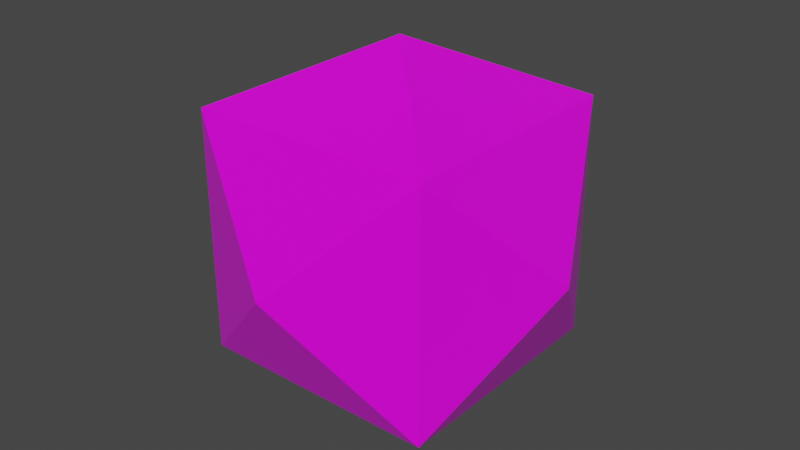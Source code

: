 # Source: BrickWeird02.blend  (saved by Blender 4.2.66; exported with 4.5.12 LTS)
import bpy
from mathutils import Matrix  # noqa: F401  (used for matrix-valued properties, if any)

bpy.ops.wm.read_factory_settings(use_empty=True)
scene = bpy.context.scene
scene.name = 'Scene'

# ---- collections
col_collection = bpy.data.collections.new('Collection'); scene.collection.children.link(col_collection)

# ---- images (referenced by path relative to the original .blend; pixels are not part of the script)
import os
ASSET_DIR = os.environ.get("B2B_ASSET_DIR", "")  # directory of the original .blend (textures are referenced by path, not embedded)
HERE = os.path.dirname(os.path.abspath(__file__))  # packed textures are extracted next to this script under _unpacked/

def load_image(name, relpath, width, height, colorspace="sRGB"):
    """Load a texture the original file referenced (path relative to the .blend, or extracted next to this script)."""
    p = next((c for c in (os.path.join(HERE, relpath), os.path.join(ASSET_DIR, relpath)) if relpath and os.path.exists(c)), "")
    if p:
        img = bpy.data.images.load(p, check_existing=True)
        img.name = name
    else:  # same state as the original file: an image datablock whose file is absent (Cycles renders it pink)
        img = bpy.data.images.new(name, width, height)
        img.source = "FILE"
        img.filepath = "//" + (relpath or name)
    img.colorspace_settings.name = colorspace
    return img
img_brickweird02_a_png_001 = load_image('BrickWeird02_a.png.001', 'BrickWeird02_a.png', 1024, 1024, 'sRGB')

# ---- materials (node trees are filled in below, after node groups)
mat_primary = bpy.data.materials.new('Primary')
mat_primary.alpha_threshold = 0.0
mat_primary.use_transparent_shadow = False
mat_primary.roughness = 0.5
mat_primary.line_color = (0.0, 0.0, 0.0, 1.0)

# ---- material node trees
mat_primary.use_nodes = True; mat_primary.node_tree.nodes.clear()
_N = mat_primary.node_tree.nodes; _L = mat_primary.node_tree.links
n0 = _N.new('ShaderNodeOutputMaterial'); n0.name = 'Material Output'; n0.location = (300, 300)
n1 = _N.new('ShaderNodeBsdfPrincipled'); n1.name = 'Principled BSDF'; n1.location = (10, 300)
n1.distribution = 'GGX'
n1.subsurface_method = 'RANDOM_WALK_SKIN'
n1.inputs[2].default_value = 0.3
n1.inputs[3].default_value = 1.55
n1.inputs[27].default_value = (0.0, 0.0, 0.0, 1.0)
n1.inputs[28].default_value = 1.0
n2 = _N.new('ShaderNodeTexImage'); n2.name = 'Image Texture'; n2.location = (-280, 280)
n2.image = img_brickweird02_a_png_001
n2.interpolation = 'Closest'
_L.new(n1.outputs[0], n0.inputs[0])
_L.new(n2.outputs[0], n1.inputs[0])
n0.is_active_output = True

# ---- world
world_world = bpy.data.worlds.new('World'); scene.world = world_world
world_world.use_nodes = True; world_world.node_tree.nodes.clear()
_N = world_world.node_tree.nodes; _L = world_world.node_tree.links
n0 = _N.new('ShaderNodeOutputWorld'); n0.name = 'World Output'; n0.location = (300, 300)
n1 = _N.new('ShaderNodeBackground'); n1.name = 'Background'; n1.location = (10, 300)
n1.inputs[0].default_value = (0.05088, 0.05088, 0.05088, 1.0)
_L.new(n1.outputs[0], n0.inputs[0])
n0.is_active_output = True
world_world.color = (0.05088, 0.05088, 0.05088)
world_world.use_sun_shadow = False
world_world.sun_shadow_jitter_overblur = 0.0

# ---- meshes
me_cube_004 = bpy.data.meshes.new('Cube.004')
me_cube_004.from_pydata([(0.25, -0.25, 0.25), (-0.25, -0.25, 0.25), (0.25, -0.25, -0.25), (-2.831e-08, -0.375, -2.98e-08), (0.25, 0.25, 0.25), (-1.045e-21, 8.47e-22, 0.375), (0.375, 0.0, 0.0), (0.25, 0.25, -0.25), (-0.25, 0.25, 0.25), (-0.25, 0.25, -0.25), (2.831e-08, 0.375, -2.98e-08), (-0.25, -0.25, -0.25), (4.275e-15, 5.662e-08, -0.375), (-0.375, 0.0, 1.49e-07)], [], [(1, 11, 3), (11, 2, 3), (1, 3, 0), (0, 3, 2), (4, 8, 5), (8, 1, 5), (4, 5, 0), (0, 5, 1), (7, 4, 6), (4, 0, 6), (7, 6, 2), (2, 6, 0), (9, 8, 10), (8, 4, 10), (9, 10, 7), (7, 10, 4), (11, 9, 12), (9, 7, 12), (11, 12, 2), (2, 12, 7), (8, 9, 13), (9, 11, 13), (8, 13, 1), (1, 13, 11)])
_uv = me_cube_004.uv_layers.new(name='UVMap')
_uv.uv.foreach_set('vector', [0.5, 0.5001, 0.5, 1.0, 0.25, 0.75, 0.5, 1.0, 5.001e-05, 1.0, 0.25, 0.75, 0.5, 0.5001, 0.25, 0.75, 5.001e-05, 0.5001, 5.001e-05, 0.5001, 0.25, 0.75, 5.001e-05, 1.0, 0.9999, 0.5001, 0.9999, 1.0, 0.75, 0.75, 0.9999, 1.0, 0.5, 1.0, 0.75, 0.75, 0.9999, 0.5001, 0.75, 0.75, 0.5, 0.5001, 0.5, 0.5001, 0.75, 0.75, 0.5, 1.0, 0.4999, 5.001e-05, 0.4999, 0.5, 0.25, 0.25, 0.4999, 0.5, 4.995e-05, 0.5, 0.25, 0.25, 0.4999, 5.001e-05, 0.25, 0.25, 4.995e-05, 5.001e-05, 4.995e-05, 5.001e-05, 0.25, 0.25, 4.995e-05, 0.5, 0.9999, 5.001e-05, 0.9999, 0.5, 0.75, 0.25, 0.9999, 0.5, 0.5, 0.5, 0.75, 0.25, 0.9999, 5.001e-05, 0.75, 0.25, 0.5, 5.001e-05, 0.5, 5.001e-05, 0.75, 0.25, 0.5, 0.5, 0.4999, 5.001e-05, 0.4999, 0.5, 0.25, 0.25, 0.4999, 0.5, 4.995e-05, 0.5, 0.25, 0.25, 0.4999, 5.001e-05, 0.25, 0.25, 4.995e-05, 5.001e-05, 4.995e-05, 5.001e-05, 0.25, 0.25, 4.995e-05, 0.5, 0.9999, 0.5001, 0.9999, 1.0, 0.75, 0.75, 0.9999, 1.0, 0.5, 1.0, 0.75, 0.75, 0.9999, 0.5001, 0.75, 0.75, 0.5, 0.5001, 0.5, 0.5001, 0.75, 0.75, 0.5, 1.0])
me_cube_004.materials.append(mat_primary)
me_cube_004.use_mirror_vertex_groups = False
me_cube_004.update()

# ---- objects
ob_brickweird02 = bpy.data.objects.new('BrickWeird02', me_cube_004)

# ---- transforms, parenting, visibility, modifiers, constraints
ob_brickweird02.location = (0.0, 0.0, 0.0)
ob_brickweird02.lock_rotations_4d = False
ob_brickweird02.empty_display_type = 'ARROWS'
ob_brickweird02.lineart.crease_threshold = 0.0

# ---- collection membership
col_collection.objects.link(ob_brickweird02)

# ---- scene / render settings (as saved in the file)
scene.frame_start = 1; scene.frame_end = 250; scene.frame_set(1)
scene.render.engine = 'BLENDER_EEVEE_NEXT'
scene.cycles.sampling_pattern = 'TABULATED_SOBOL'
scene.cycles.use_light_tree = False
scene.view_settings.view_transform = 'Filmic'
bpy.context.view_layer.update()

# ---- added for rendering (the .blend has no active camera and no usable light): camera, sun
cam_auto = bpy.data.cameras.new('AutoCamera')
cam_auto.lens = 50.0
cam_auto.sensor_width = 36.0
cam_auto.clip_end = 1000.0
ob_auto_camera = bpy.data.objects.new('AutoCamera', cam_auto)
scene.collection.objects.link(ob_auto_camera)
ob_auto_camera.location = (1.2019, -1.44228, 0.961522)
ob_auto_camera.rotation_euler = (1.09748, -7.21219e-08, 0.694738)
scene.camera = ob_auto_camera
light_auto_sun = bpy.data.lights.new('AutoSun', 'SUN')
light_auto_sun.energy = 3.0
light_auto_sun.angle = 0.0523599
ob_auto_sun = bpy.data.objects.new('AutoSun', light_auto_sun)
scene.collection.objects.link(ob_auto_sun)
ob_auto_sun.rotation_euler = (0.872665, 0.174533, 0.523599)
bpy.context.view_layer.update()
